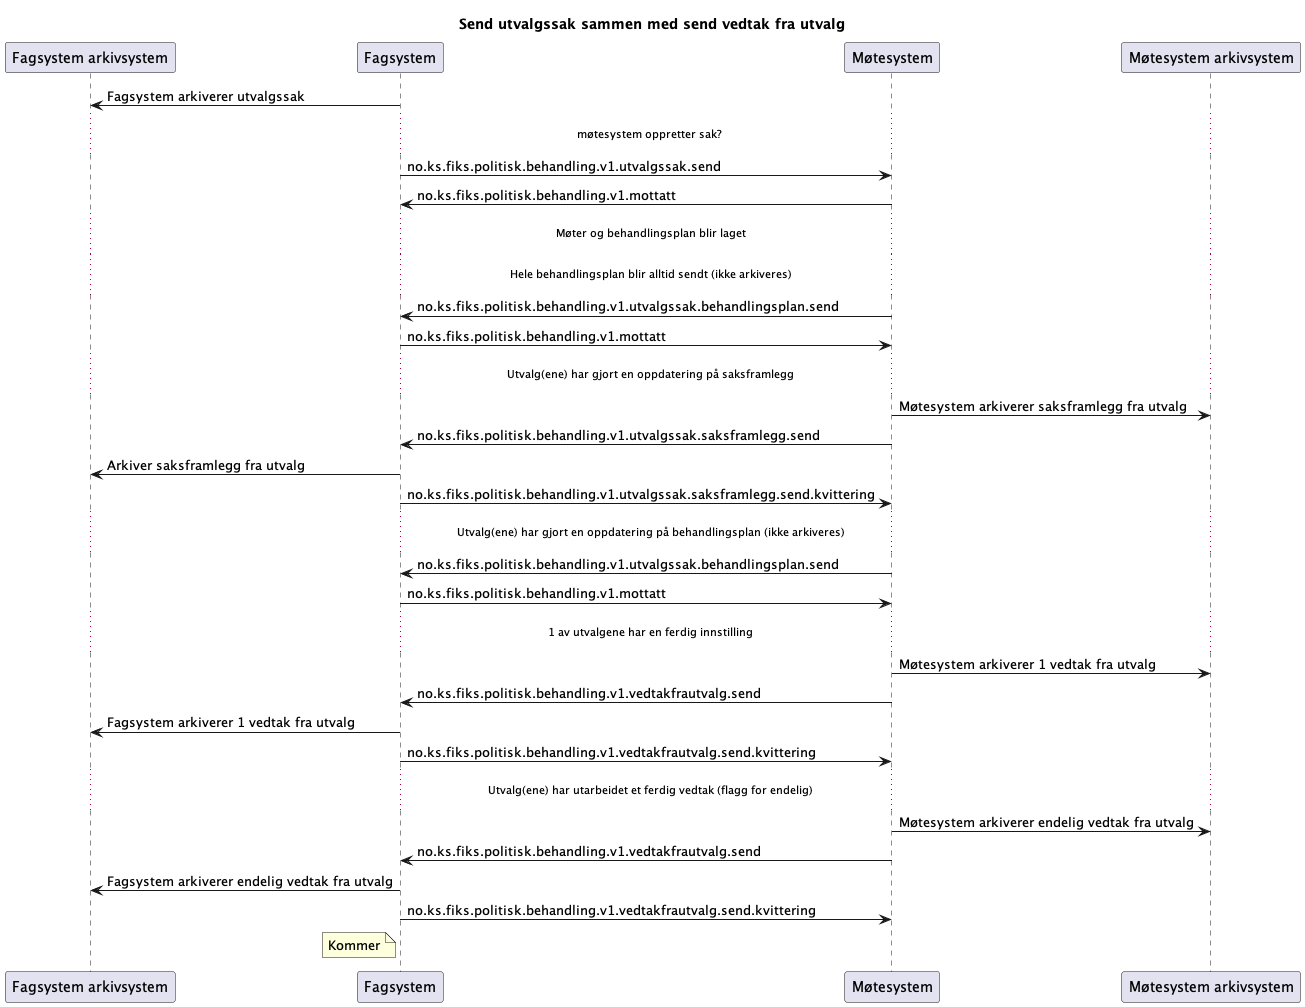

The diagram above was rendered by PlantUML. Its source (embedded in the PNG):
@startuml
title "Send utvalgssak sammen med send vedtak fra utvalg"


participant Arkivsystem as "Fagsystem arkivsystem"
participant Fagsystem as "Fagsystem"
participant Møtesystem as "Møtesystem"
participant Arkivsystem2 as "Møtesystem arkivsystem"

Fagsystem -> Arkivsystem : Fagsystem arkiverer utvalgssak

...møtesystem oppretter sak? ...

Fagsystem -> Møtesystem : no.ks.fiks.politisk.behandling.v1.utvalgssak.send
Fagsystem <- Møtesystem : no.ks.fiks.politisk.behandling.v1.mottatt

...Møter og behandlingsplan blir laget...
...Hele behandlingsplan blir alltid sendt (ikke arkiveres)...

Fagsystem <- Møtesystem : no.ks.fiks.politisk.behandling.v1.utvalgssak.behandlingsplan.send
Fagsystem -> Møtesystem : no.ks.fiks.politisk.behandling.v1.mottatt


...Utvalg(ene) har gjort en oppdatering på saksframlegg...

Møtesystem -> Arkivsystem2 : Møtesystem arkiverer saksframlegg fra utvalg
Fagsystem <- Møtesystem : no.ks.fiks.politisk.behandling.v1.utvalgssak.saksframlegg.send
Fagsystem -> Arkivsystem : Arkiver saksframlegg fra utvalg
Fagsystem -> Møtesystem : no.ks.fiks.politisk.behandling.v1.utvalgssak.saksframlegg.send.kvittering


...Utvalg(ene) har gjort en oppdatering på behandlingsplan (ikke arkiveres)...

Fagsystem <- Møtesystem : no.ks.fiks.politisk.behandling.v1.utvalgssak.behandlingsplan.send
Fagsystem -> Møtesystem : no.ks.fiks.politisk.behandling.v1.mottatt




...1 av utvalgene har en ferdig innstilling...

Møtesystem -> Arkivsystem2 : Møtesystem arkiverer 1 vedtak fra utvalg
Møtesystem -> Fagsystem : no.ks.fiks.politisk.behandling.v1.vedtakfrautvalg.send
Fagsystem -> Arkivsystem : Fagsystem arkiverer 1 vedtak fra utvalg
Fagsystem -> Møtesystem : no.ks.fiks.politisk.behandling.v1.vedtakfrautvalg.send.kvittering


...Utvalg(ene) har utarbeidet et ferdig vedtak (flagg for endelig)...

Møtesystem -> Arkivsystem2 : Møtesystem arkiverer endelig vedtak fra utvalg
Møtesystem -> Fagsystem : no.ks.fiks.politisk.behandling.v1.vedtakfrautvalg.send
Fagsystem -> Arkivsystem : Fagsystem arkiverer endelig vedtak fra utvalg
Fagsystem -> Møtesystem : no.ks.fiks.politisk.behandling.v1.vedtakfrautvalg.send.kvittering

note left of Fagsystem
Kommer
end note

@enduml